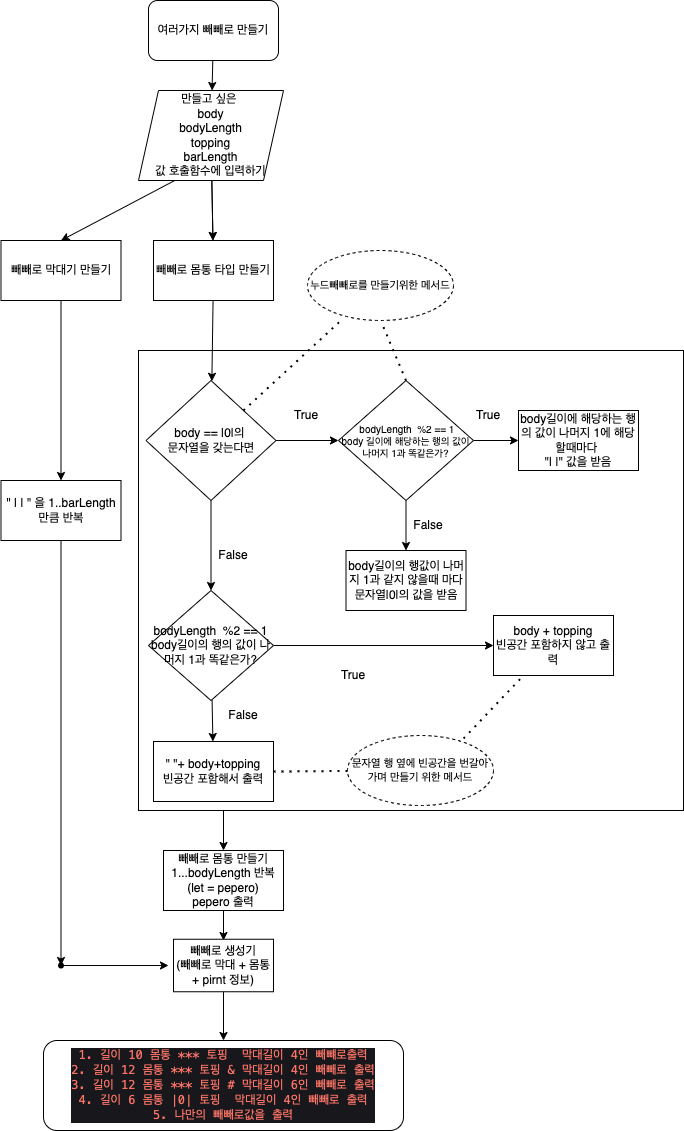

The diagram above was exported from draw.io. Its source (the exported page's mxGraphModel, read from the mxfile embedded in the PNG):
<mxGraphModel dx="414" dy="576" grid="1" gridSize="10" guides="1" tooltips="1" connect="1" arrows="1" fold="1" page="1" pageScale="1" pageWidth="827" pageHeight="1169" math="0" shadow="0">
  <root>
    <mxCell id="0" />
    <mxCell id="1" parent="0" />
    <mxCell id="pXVxGBIwp3qPRErcq013-75" value="" style="rounded=0;whiteSpace=wrap;html=1;" parent="1" vertex="1">
      <mxGeometry x="245" y="360" width="545" height="460" as="geometry" />
    </mxCell>
    <mxCell id="pXVxGBIwp3qPRErcq013-3" value="&lt;p style=&quot;margin: 0px ; font-stretch: normal ; line-height: normal ; font-family: &amp;#34;menlo&amp;#34; ; color: rgb(252 , 116 , 103) ; background-color: rgb(24 , 23 , 27)&quot;&gt;1. 길이 10 몸통 *** 토핑 &amp;nbsp;막대길이 4인 빼뺴로출력&lt;/p&gt;&lt;p style=&quot;margin: 0px ; font-stretch: normal ; line-height: normal ; font-family: &amp;#34;menlo&amp;#34; ; color: rgb(252 , 116 , 103) ; background-color: rgb(24 , 23 , 27)&quot;&gt;2. 길이 12 몸통 *** 토핑 &amp;amp; 막대길이 4인 빼빼로 출력&lt;/p&gt;&lt;p style=&quot;margin: 0px ; font-stretch: normal ; line-height: normal ; font-family: &amp;#34;menlo&amp;#34; ; color: rgb(252 , 116 , 103) ; background-color: rgb(24 , 23 , 27)&quot;&gt;3. 길이 12 몸통 *** 토핑 # 막대길이 6인 빼빼로 출력&lt;/p&gt;&lt;p style=&quot;margin: 0px ; font-stretch: normal ; line-height: normal ; font-family: &amp;#34;menlo&amp;#34; ; color: rgb(252 , 116 , 103) ; background-color: rgb(24 , 23 , 27)&quot;&gt;4. 길이 6 몸통 |0| 토핑 &amp;nbsp;막대길이 4인 빼빼로 출력&lt;/p&gt;&lt;p style=&quot;margin: 0px ; font-stretch: normal ; line-height: normal ; font-family: &amp;#34;menlo&amp;#34; ; color: rgb(252 , 116 , 103) ; background-color: rgb(24 , 23 , 27)&quot;&gt;5. 나만의 빼빼로값을 출력&lt;/p&gt;" style="rounded=1;whiteSpace=wrap;html=1;" parent="1" vertex="1">
      <mxGeometry x="150" y="1050" width="360" height="90" as="geometry" />
    </mxCell>
    <mxCell id="pXVxGBIwp3qPRErcq013-83" value="" style="edgeStyle=none;rounded=0;orthogonalLoop=1;jettySize=auto;html=1;" parent="1" target="pXVxGBIwp3qPRErcq013-3" edge="1">
      <mxGeometry relative="1" as="geometry">
        <mxPoint x="330" y="1000" as="sourcePoint" />
      </mxGeometry>
    </mxCell>
    <mxCell id="pXVxGBIwp3qPRErcq013-29" value="" style="edgeStyle=none;rounded=0;orthogonalLoop=1;jettySize=auto;html=1;" parent="1" source="pXVxGBIwp3qPRErcq013-8" target="pXVxGBIwp3qPRErcq013-28" edge="1">
      <mxGeometry relative="1" as="geometry" />
    </mxCell>
    <mxCell id="pXVxGBIwp3qPRErcq013-8" value="&quot; | | &quot; 을 1..barLength만큼 반복" style="rounded=0;whiteSpace=wrap;html=1;" parent="1" vertex="1">
      <mxGeometry x="107.5" y="490" width="120" height="60" as="geometry" />
    </mxCell>
    <mxCell id="pXVxGBIwp3qPRErcq013-15" value="" style="edgeStyle=orthogonalEdgeStyle;rounded=0;orthogonalLoop=1;jettySize=auto;html=1;" parent="1" source="pXVxGBIwp3qPRErcq013-11" target="pXVxGBIwp3qPRErcq013-8" edge="1">
      <mxGeometry relative="1" as="geometry" />
    </mxCell>
    <mxCell id="pXVxGBIwp3qPRErcq013-11" value="빼빼로 막대기 만들기" style="rounded=0;whiteSpace=wrap;html=1;" parent="1" vertex="1">
      <mxGeometry x="107.5" y="250" width="120" height="60" as="geometry" />
    </mxCell>
    <mxCell id="pXVxGBIwp3qPRErcq013-53" value="" style="edgeStyle=none;rounded=0;orthogonalLoop=1;jettySize=auto;html=1;" parent="1" source="pXVxGBIwp3qPRErcq013-14" target="pXVxGBIwp3qPRErcq013-52" edge="1">
      <mxGeometry relative="1" as="geometry" />
    </mxCell>
    <mxCell id="pXVxGBIwp3qPRErcq013-14" value="빼빼로 몸통 타입 만들기" style="rounded=0;whiteSpace=wrap;html=1;" parent="1" vertex="1">
      <mxGeometry x="260" y="250" width="120" height="60" as="geometry" />
    </mxCell>
    <mxCell id="pXVxGBIwp3qPRErcq013-30" value="" style="edgeStyle=none;rounded=0;orthogonalLoop=1;jettySize=auto;html=1;" parent="1" source="pXVxGBIwp3qPRErcq013-28" edge="1">
      <mxGeometry relative="1" as="geometry">
        <mxPoint x="275" y="975" as="targetPoint" />
      </mxGeometry>
    </mxCell>
    <mxCell id="pXVxGBIwp3qPRErcq013-28" value="" style="shape=waypoint;sketch=0;size=6;pointerEvents=1;points=[];fillColor=default;resizable=0;rotatable=0;perimeter=centerPerimeter;snapToPoint=1;rounded=0;" parent="1" vertex="1">
      <mxGeometry x="147.5" y="955" width="40" height="40" as="geometry" />
    </mxCell>
    <mxCell id="pXVxGBIwp3qPRErcq013-61" value="" style="edgeStyle=none;rounded=0;orthogonalLoop=1;jettySize=auto;html=1;" parent="1" source="pXVxGBIwp3qPRErcq013-2" target="pXVxGBIwp3qPRErcq013-60" edge="1">
      <mxGeometry relative="1" as="geometry" />
    </mxCell>
    <mxCell id="pXVxGBIwp3qPRErcq013-2" value="여러가지 빼빼로 만들기" style="rounded=1;whiteSpace=wrap;html=1;" parent="1" vertex="1">
      <mxGeometry x="255" y="10" width="130" height="60" as="geometry" />
    </mxCell>
    <mxCell id="pXVxGBIwp3qPRErcq013-47" value="True" style="text;html=1;strokeColor=none;fillColor=none;align=center;verticalAlign=middle;whiteSpace=wrap;rounded=0;" parent="1" vertex="1">
      <mxGeometry x="382.5" y="410" width="60" height="30" as="geometry" />
    </mxCell>
    <mxCell id="pXVxGBIwp3qPRErcq013-48" value="False" style="text;html=1;strokeColor=none;fillColor=none;align=center;verticalAlign=middle;whiteSpace=wrap;rounded=0;rotation=0;" parent="1" vertex="1">
      <mxGeometry x="310" y="550" width="60" height="30" as="geometry" />
    </mxCell>
    <mxCell id="pXVxGBIwp3qPRErcq013-66" value="" style="edgeStyle=none;rounded=0;orthogonalLoop=1;jettySize=auto;html=1;" parent="1" source="pXVxGBIwp3qPRErcq013-51" target="pXVxGBIwp3qPRErcq013-65" edge="1">
      <mxGeometry relative="1" as="geometry" />
    </mxCell>
    <mxCell id="pXVxGBIwp3qPRErcq013-73" value="" style="edgeStyle=none;rounded=0;orthogonalLoop=1;jettySize=auto;html=1;" parent="1" source="pXVxGBIwp3qPRErcq013-51" target="pXVxGBIwp3qPRErcq013-72" edge="1">
      <mxGeometry relative="1" as="geometry" />
    </mxCell>
    <mxCell id="pXVxGBIwp3qPRErcq013-51" value="bodyLength &amp;nbsp;%2 == 1&lt;br&gt;body길이의 행의 값이 나머지 1과 똑같은가?" style="rhombus;whiteSpace=wrap;html=1;" parent="1" vertex="1">
      <mxGeometry x="255" y="600" width="125" height="110" as="geometry" />
    </mxCell>
    <mxCell id="pXVxGBIwp3qPRErcq013-54" value="" style="edgeStyle=none;rounded=0;orthogonalLoop=1;jettySize=auto;html=1;" parent="1" source="pXVxGBIwp3qPRErcq013-52" target="pXVxGBIwp3qPRErcq013-51" edge="1">
      <mxGeometry relative="1" as="geometry" />
    </mxCell>
    <mxCell id="pXVxGBIwp3qPRErcq013-56" value="" style="edgeStyle=none;rounded=0;orthogonalLoop=1;jettySize=auto;html=1;" parent="1" source="pXVxGBIwp3qPRErcq013-52" target="pXVxGBIwp3qPRErcq013-55" edge="1">
      <mxGeometry relative="1" as="geometry" />
    </mxCell>
    <mxCell id="pXVxGBIwp3qPRErcq013-52" value="body == |0|의&amp;nbsp;&lt;br&gt;문자열을 갖는다면" style="rhombus;whiteSpace=wrap;html=1;" parent="1" vertex="1">
      <mxGeometry x="252.5" y="390" width="130" height="120" as="geometry" />
    </mxCell>
    <mxCell id="pXVxGBIwp3qPRErcq013-70" value="" style="edgeStyle=none;rounded=0;orthogonalLoop=1;jettySize=auto;html=1;" parent="1" source="pXVxGBIwp3qPRErcq013-55" target="pXVxGBIwp3qPRErcq013-69" edge="1">
      <mxGeometry relative="1" as="geometry" />
    </mxCell>
    <mxCell id="UxXROlgZjjl6QDER3F85-9" value="" style="edgeStyle=orthogonalEdgeStyle;rounded=0;orthogonalLoop=1;jettySize=auto;html=1;fontSize=11;" parent="1" source="pXVxGBIwp3qPRErcq013-55" target="pXVxGBIwp3qPRErcq013-68" edge="1">
      <mxGeometry relative="1" as="geometry" />
    </mxCell>
    <mxCell id="pXVxGBIwp3qPRErcq013-55" value="&lt;span style=&quot;font-size: 9px&quot;&gt;&amp;nbsp;bodyLength &amp;nbsp;%2 == 1&lt;br style=&quot;font-size: 9px&quot;&gt;body 길이에 해당하는 행의 값이 나머지 1과 똑같은가?&lt;br style=&quot;font-size: 9px&quot;&gt;&lt;/span&gt;" style="rhombus;whiteSpace=wrap;html=1;fontSize=9;" parent="1" vertex="1">
      <mxGeometry x="445" y="390" width="135" height="120" as="geometry" />
    </mxCell>
    <mxCell id="pXVxGBIwp3qPRErcq013-59" value="True" style="text;html=1;strokeColor=none;fillColor=none;align=center;verticalAlign=middle;whiteSpace=wrap;rounded=0;" parent="1" vertex="1">
      <mxGeometry x="565" y="410" width="60" height="30" as="geometry" />
    </mxCell>
    <mxCell id="pXVxGBIwp3qPRErcq013-62" value="" style="edgeStyle=none;rounded=0;orthogonalLoop=1;jettySize=auto;html=1;" parent="1" source="pXVxGBIwp3qPRErcq013-60" target="pXVxGBIwp3qPRErcq013-14" edge="1">
      <mxGeometry relative="1" as="geometry" />
    </mxCell>
    <mxCell id="pXVxGBIwp3qPRErcq013-63" value="" style="edgeStyle=none;rounded=0;orthogonalLoop=1;jettySize=auto;html=1;" parent="1" source="pXVxGBIwp3qPRErcq013-60" target="pXVxGBIwp3qPRErcq013-14" edge="1">
      <mxGeometry relative="1" as="geometry" />
    </mxCell>
    <mxCell id="pXVxGBIwp3qPRErcq013-60" value="만들고 싶은&amp;nbsp;&lt;br&gt;body&lt;br&gt;bodyLength&lt;br&gt;topping&lt;br&gt;barLength&lt;br&gt;값 호출함수에 입력하기" style="shape=parallelogram;perimeter=parallelogramPerimeter;whiteSpace=wrap;html=1;fixedSize=1;" parent="1" vertex="1">
      <mxGeometry x="245" y="100" width="145" height="90" as="geometry" />
    </mxCell>
    <mxCell id="pXVxGBIwp3qPRErcq013-65" value="&quot; &quot;+ body+topping&lt;br&gt;빈공간 포함해서 출력" style="rounded=0;whiteSpace=wrap;html=1;" parent="1" vertex="1">
      <mxGeometry x="260" y="751" width="120" height="60" as="geometry" />
    </mxCell>
    <mxCell id="pXVxGBIwp3qPRErcq013-67" value="False" style="text;html=1;strokeColor=none;fillColor=none;align=center;verticalAlign=middle;whiteSpace=wrap;rounded=0;rotation=0;" parent="1" vertex="1">
      <mxGeometry x="320" y="710" width="60" height="30" as="geometry" />
    </mxCell>
    <mxCell id="pXVxGBIwp3qPRErcq013-68" value="body길이에 해당하는 행의 값이 나머지 1에 해당할때마다&amp;nbsp;&lt;br&gt;&quot;| |&quot; 값을 받음" style="rounded=0;whiteSpace=wrap;html=1;" parent="1" vertex="1">
      <mxGeometry x="625" y="420" width="120" height="60" as="geometry" />
    </mxCell>
    <mxCell id="pXVxGBIwp3qPRErcq013-69" value="body길이의 행값이 나머지 1과 같지 않을때 마다&lt;br&gt;문자열|0|의 값을 받음" style="rounded=0;whiteSpace=wrap;html=1;" parent="1" vertex="1">
      <mxGeometry x="452.5" y="560" width="120" height="60" as="geometry" />
    </mxCell>
    <mxCell id="pXVxGBIwp3qPRErcq013-71" value="" style="edgeStyle=none;rounded=0;orthogonalLoop=1;jettySize=auto;html=1;exitX=0.25;exitY=1;exitDx=0;exitDy=0;entryX=0.5;entryY=0;entryDx=0;entryDy=0;" parent="1" source="pXVxGBIwp3qPRErcq013-60" target="pXVxGBIwp3qPRErcq013-11" edge="1">
      <mxGeometry relative="1" as="geometry">
        <mxPoint x="167" y="180" as="sourcePoint" />
        <mxPoint x="167" y="240" as="targetPoint" />
      </mxGeometry>
    </mxCell>
    <mxCell id="pXVxGBIwp3qPRErcq013-72" value="body + topping&lt;br&gt;빈공간 포함하지 않고 출력" style="rounded=0;whiteSpace=wrap;html=1;" parent="1" vertex="1">
      <mxGeometry x="600" y="625" width="120" height="60" as="geometry" />
    </mxCell>
    <mxCell id="pXVxGBIwp3qPRErcq013-74" value="True" style="text;html=1;strokeColor=none;fillColor=none;align=center;verticalAlign=middle;whiteSpace=wrap;rounded=0;" parent="1" vertex="1">
      <mxGeometry x="430" y="670" width="60" height="30" as="geometry" />
    </mxCell>
    <mxCell id="pXVxGBIwp3qPRErcq013-82" value="" style="edgeStyle=none;rounded=0;orthogonalLoop=1;jettySize=auto;html=1;" parent="1" source="pXVxGBIwp3qPRErcq013-76" edge="1">
      <mxGeometry relative="1" as="geometry">
        <mxPoint x="330" y="950" as="targetPoint" />
      </mxGeometry>
    </mxCell>
    <mxCell id="pXVxGBIwp3qPRErcq013-76" value="빼빼로 몸통 만들기&lt;br&gt;1...bodyLength 반복&lt;br&gt;(let = pepero)&lt;br&gt;pepero 출력" style="rounded=0;whiteSpace=wrap;html=1;" parent="1" vertex="1">
      <mxGeometry x="270" y="860" width="120" height="60" as="geometry" />
    </mxCell>
    <mxCell id="pXVxGBIwp3qPRErcq013-81" style="edgeStyle=orthogonalEdgeStyle;rounded=0;orthogonalLoop=1;jettySize=auto;html=1;entryX=0.5;entryY=0;entryDx=0;entryDy=0;" parent="1" edge="1">
      <mxGeometry relative="1" as="geometry">
        <mxPoint x="330" y="820" as="sourcePoint" />
        <mxPoint x="330" y="860" as="targetPoint" />
      </mxGeometry>
    </mxCell>
    <mxCell id="pXVxGBIwp3qPRErcq013-84" value="빼빼로 생성기&lt;br&gt;(빼빼로 막대 + 몸통 + pirnt 정보)" style="rounded=0;whiteSpace=wrap;html=1;" parent="1" vertex="1">
      <mxGeometry x="280" y="948.75" width="100" height="52.5" as="geometry" />
    </mxCell>
    <mxCell id="UxXROlgZjjl6QDER3F85-1" value="False" style="text;html=1;strokeColor=none;fillColor=none;align=center;verticalAlign=middle;whiteSpace=wrap;rounded=0;rotation=0;" parent="1" vertex="1">
      <mxGeometry x="505" y="520" width="60" height="30" as="geometry" />
    </mxCell>
    <mxCell id="UxXROlgZjjl6QDER3F85-6" value="" style="endArrow=none;dashed=1;html=1;dashPattern=1 3;strokeWidth=2;rounded=0;fontSize=11;" parent="1" source="pXVxGBIwp3qPRErcq013-52" edge="1">
      <mxGeometry width="50" height="50" relative="1" as="geometry">
        <mxPoint x="495" y="305" as="sourcePoint" />
        <mxPoint x="447.5" y="330" as="targetPoint" />
      </mxGeometry>
    </mxCell>
    <mxCell id="UxXROlgZjjl6QDER3F85-8" value="" style="endArrow=none;dashed=1;html=1;dashPattern=1 3;strokeWidth=2;rounded=0;fontSize=11;exitX=0.5;exitY=0;exitDx=0;exitDy=0;entryX=0.567;entryY=1.033;entryDx=0;entryDy=0;entryPerimeter=0;" parent="1" source="pXVxGBIwp3qPRErcq013-55" edge="1">
      <mxGeometry width="50" height="50" relative="1" as="geometry">
        <mxPoint x="400.0029102167182" y="398.4365325077399" as="sourcePoint" />
        <mxPoint x="488.03999999999996" y="331.98" as="targetPoint" />
      </mxGeometry>
    </mxCell>
    <mxCell id="UxXROlgZjjl6QDER3F85-17" value="&lt;span style=&quot;font-size: 11px&quot;&gt;누드빼빼로를 만들기위한 메서드&lt;/span&gt;" style="ellipse;whiteSpace=wrap;html=1;align=center;dashed=1;fontSize=9;" parent="1" vertex="1">
      <mxGeometry x="414" y="260" width="146" height="70" as="geometry" />
    </mxCell>
    <mxCell id="UxXROlgZjjl6QDER3F85-18" value="&lt;span style=&quot;font-size: 11px&quot;&gt;문자열 행 옆에 빈공간을 번갈아가며 만들기 위한 메서드&lt;/span&gt;" style="ellipse;whiteSpace=wrap;html=1;align=center;dashed=1;fontSize=9;" parent="1" vertex="1">
      <mxGeometry x="454" y="745" width="146" height="70" as="geometry" />
    </mxCell>
    <mxCell id="UxXROlgZjjl6QDER3F85-20" value="" style="endArrow=none;dashed=1;html=1;dashPattern=1 3;strokeWidth=2;rounded=0;fontSize=9;exitX=0.795;exitY=0.043;exitDx=0;exitDy=0;exitPerimeter=0;" parent="1" source="UxXROlgZjjl6QDER3F85-18" edge="1">
      <mxGeometry width="50" height="50" relative="1" as="geometry">
        <mxPoint x="580" y="735" as="sourcePoint" />
        <mxPoint x="630" y="685" as="targetPoint" />
      </mxGeometry>
    </mxCell>
    <mxCell id="UxXROlgZjjl6QDER3F85-21" value="" style="endArrow=none;dashed=1;html=1;dashPattern=1 3;strokeWidth=2;rounded=0;fontSize=9;entryX=1;entryY=0.5;entryDx=0;entryDy=0;" parent="1" source="UxXROlgZjjl6QDER3F85-18" target="pXVxGBIwp3qPRErcq013-65" edge="1">
      <mxGeometry width="50" height="50" relative="1" as="geometry">
        <mxPoint x="410" y="760" as="sourcePoint" />
        <mxPoint x="460" y="710" as="targetPoint" />
      </mxGeometry>
    </mxCell>
  </root>
</mxGraphModel>